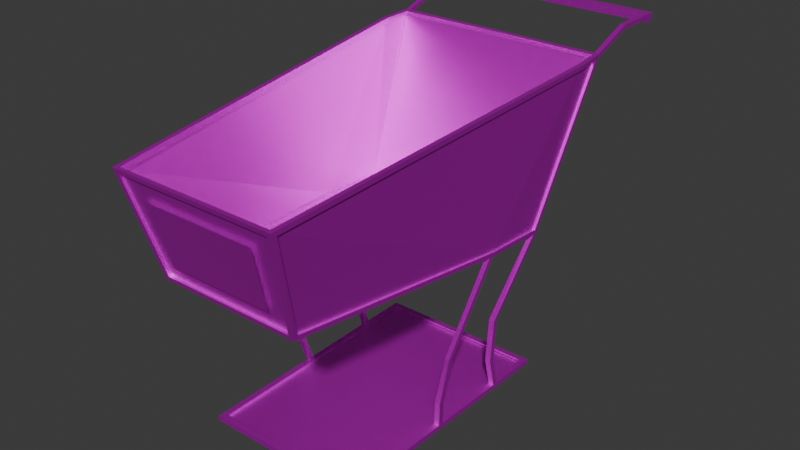 # Source: shopping_cart.blend  (saved by Blender 4.0.36; exported with 4.5.12 LTS)
import bpy
from mathutils import Matrix  # noqa: F401  (used for matrix-valued properties, if any)

bpy.ops.wm.read_factory_settings(use_empty=True)
scene = bpy.context.scene
scene.name = 'Scene'

# ---- collections
col_cart = bpy.data.collections.new('cart'); scene.collection.children.link(col_cart)

# ---- images (referenced by path relative to the original .blend; pixels are not part of the script)
import os
ASSET_DIR = os.environ.get("B2B_ASSET_DIR", "")  # directory of the original .blend (textures are referenced by path, not embedded)
HERE = os.path.dirname(os.path.abspath(__file__))  # packed textures are extracted next to this script under _unpacked/

def load_image(name, relpath, width, height, colorspace="sRGB"):
    """Load a texture the original file referenced (path relative to the .blend, or extracted next to this script)."""
    p = next((c for c in (os.path.join(HERE, relpath), os.path.join(ASSET_DIR, relpath)) if relpath and os.path.exists(c)), "")
    if p:
        img = bpy.data.images.load(p, check_existing=True)
        img.name = name
    else:  # same state as the original file: an image datablock whose file is absent (Cycles renders it pink)
        img = bpy.data.images.new(name, width, height)
        img.source = "FILE"
        img.filepath = "//" + (relpath or name)
    img.colorspace_settings.name = colorspace
    return img
img_cart_mesh = load_image('cart mesh', 'cart mesh.png', 1024, 1024, 'sRGB')

# ---- materials (node trees are filled in below, after node groups)
mat_material = bpy.data.materials.new('Material')
mat_material.alpha_threshold = 0.0
mat_material.roughness = 0.5
mat_material.line_color = (0.0, 0.0, 0.0, 1.0)

# ---- material node trees
mat_material.use_nodes = True; mat_material.node_tree.nodes.clear()
_N = mat_material.node_tree.nodes; _L = mat_material.node_tree.links
n0 = _N.new('ShaderNodeTexImage'); n0.name = 'Image Texture'; n0.location = (-483, 332)
n0.image = img_cart_mesh
n0.interpolation = 'Closest'
n1 = _N.new('ShaderNodeBsdfTransparent'); n1.name = 'Transparent BSDF'; n1.location = (-22, 149)
n2 = _N.new('ShaderNodeMixShader'); n2.name = 'Mix Shader'; n2.location = (177, 300)
n3 = _N.new('ShaderNodeOutputMaterial'); n3.name = 'Material Output'; n3.location = (383, 324)
n4 = _N.new('ShaderNodeBsdfPrincipled'); n4.name = 'Principled BSDF'; n4.location = (-166, 694)
n4.inputs[1].default_value = 0.8691
n4.inputs[3].default_value = 1.45
n5 = _N.new('ShaderNodeMath'); n5.name = 'Math'; n5.location = (0, 0)
n5.hide = True
n5.operation = 'GREATER_THAN'
n5.inputs[1].default_value = 0.0
_L.new(n2.outputs[0], n3.inputs[0])
_L.new(n1.outputs[0], n2.inputs[1])
_L.new(n0.outputs[0], n4.inputs[0])
_L.new(n4.outputs[0], n2.inputs[2])
_L.new(n0.outputs[1], n5.inputs[0])
_L.new(n5.outputs[0], n2.inputs[0])
n3.is_active_output = True

# ---- world
world_world = bpy.data.worlds.new('World'); scene.world = world_world
world_world.use_nodes = True; world_world.node_tree.nodes.clear()
_N = world_world.node_tree.nodes; _L = world_world.node_tree.links
n0 = _N.new('ShaderNodeOutputWorld'); n0.name = 'World Output'; n0.location = (300, 300)
n1 = _N.new('ShaderNodeBackground'); n1.name = 'Background'; n1.location = (10, 300)
n1.inputs[0].default_value = (0.05088, 0.05088, 0.05088, 1.0)
_L.new(n1.outputs[0], n0.inputs[0])
n0.is_active_output = True
world_world.color = (0.05088, 0.05088, 0.05088)
world_world.use_sun_shadow = False
world_world.sun_shadow_jitter_overblur = 0.0

# ---- meshes
me_cube_001 = bpy.data.meshes.new('Cube.001')
me_cube_001.from_pydata([(0.3864, 0.3902, 1.115), (0.3395, 0.1541, 0.5709), (0.2844, -0.6627, 0.007622), (0.2923, 0.2109, 0.009574), (0.2985, -0.9527, 0.9949), (0.2531, -0.8473, 0.6277), (0.342, -0.07043, 0.5855), (0.395, 0.2883, 1.11), (0.0, 0.1541, 0.5709), (0.0, 0.3902, 1.115), (0.0, 0.2109, 0.009574), (0.0, -0.6627, 0.007622), (0.0, -0.9527, 0.9949), (0.0, -0.8473, 0.6277)], [], [(7, 0, 1, 6), (6, 7, 4, 5), (0, 9, 8, 1), (3, 2, 11, 10), (5, 13, 12, 4), (13, 8, 1, 6, 5)])
_uv = me_cube_001.uv_layers.new(name='UVMap')
_uv.uv.foreach_set('vector', [0.007744, 0.2238, 0.0001089, 0.1747, 0.2412, 0.2448, 0.2434, 0.343, 0.2434, 0.343, 0.007744, 0.2238, 0.1262, 0.7245, 0.2772, 0.6599, 0.2215, 0.0001089, 0.3712, 0.001954, 0.3712, 0.2466, 0.2412, 0.2448, 0.4063, 0.5283, 0.417, 0.9814, 0.5608, 0.9817, 0.5599, 0.5284, 0.2772, 0.6599, 0.3714, 0.6615, 0.3737, 0.8232, 0.26, 0.8219, 0.3714, 0.6615, 0.3712, 0.2466, 0.2412, 0.2448, 0.2434, 0.343, 0.2772, 0.6599])
me_cube_001.materials.append(mat_material)
me_cube_001.use_mirror_vertex_groups = False
me_cube_001.use_paint_bone_selection = False
me_cube_001.use_paint_mask = True
me_cube_001.update()
me_cube_002 = bpy.data.meshes.new('Cube.002')
me_cube_002.from_pydata([(0.379, 0.3847, 1.122), (0.3286, 0.1562, 0.5635), (0.2918, -0.6863, 0.01692), (0.3037, 0.2345, 0.01887), (0.2919, -0.9499, 1.003), (0.2444, -0.8412, 0.6196), (0.331, -0.06961, 0.5778), (0.3862, 0.2883, 1.118), (0.3013, 0.04875, 0.01848), (0.2974, -0.2479, 0.01785), (0.3902, 0.5598, 1.165), (0.3731, 0.5595, 1.181), (0.2714, -0.6657, -0.002313), (0.2828, 0.2139, -0.0004481), (0.2807, 0.04902, -0.0007976), (0.2769, -0.2476, -0.001426), (0.4014, 0.2894, 1.102), (0.3928, 0.3838, 1.108), (0.347, 0.1621, 0.5794), (0.3074, -0.9424, 0.9876), (0.3491, -0.06956, 0.594), (0.2616, -0.845, 0.6361), (0.3754, 0.402, 1.108), (0.3291, 0.1792, 0.5784), (0.2439, -0.8622, 0.6371), (0.2875, -0.9584, 0.9855), (0.345, 0.1577, 0.5635), (0.3475, -0.07043, 0.5778), (0.2591, -0.8576, 0.6205), (0.3288, 0.1609, 0.5814), (0.2439, -0.8439, 0.6364), (0.3309, -0.06936, 0.594), (0.384, 0.3845, 1.108), (0.403, 0.2883, 1.118), (0.3068, -0.963, 1.002), (0.3958, 0.3837, 1.123), (0.2883, -0.9423, 0.9866), (0.3831, 0.2894, 1.102), (0.3037, 0.2345, -0.0004045), (0.2974, -0.2479, -0.001427), (0.2918, -0.6863, -0.002356), (0.3013, 0.04875, -0.0007982), (0.2714, -0.6657, 0.008515), (0.2828, 0.2139, 0.01038), (0.2807, 0.04902, 0.01003), (0.2769, -0.2476, 0.009401), (0.2714, -0.6657, 0.01723), (0.2828, 0.2139, 0.01909), (0.2807, 0.04902, 0.01874), (0.2769, -0.2476, 0.01811), (0.0, 0.2345, 0.01887), (0.0, 0.2345, -0.0004045), (0.0, 0.2139, -0.0004481), (0.0, 0.2139, 0.01038), (0.0, 0.2139, 0.01909), (0.0, -0.6863, 0.01692), (0.0, -0.6863, -0.002356), (0.0, -0.6657, -0.002313), (0.0, -0.6657, 0.008515), (0.0, -0.6657, 0.01723), (0.0, 0.1792, 0.5784), (0.3286, 0.1792, 0.5635), (0.0, 0.1562, 0.5635), (0.0001029, 0.1609, 0.5818), (0.0, 0.402, 1.108), (0.3924, 0.4023, 1.124), (0.0, 0.3846, 1.108), (0.0, 0.3864, 1.123), (0.0, -0.8622, 0.6371), (0.0, -0.8576, 0.6205), (0.0, -0.8412, 0.6196), (0.0001029, -0.8439, 0.6368), (2.98e-08, -0.9584, 0.9855), (2.98e-08, -0.963, 1.002), (2.98e-08, -0.9499, 1.003), (0.0001543, -0.9423, 0.9872), (0.301, 0.03028, 0.01844), (0.301, 0.03028, -0.0008373), (0.2805, 0.03055, -0.0008368), (0.2805, 0.03055, 0.009991), (0.2805, 0.03055, 0.0187), (0.3166, -0.2905, 0.1211), (0.329, -0.08658, 0.595), (0.3291, -0.08676, 0.5787), (0.3455, -0.08794, 0.5788), (0.3471, -0.08681, 0.5949), (0.2974, -0.2665, -0.001427), (0.2974, -0.2665, 0.01785), (0.2974, -0.2479, 0.01785), (0.2769, -0.2662, -0.001426), (0.2769, -0.2662, 0.009401), (0.2769, -0.2662, 0.01811), (0.296, -0.2902, 0.1214), (0.3166, -0.2719, 0.1211), (0.296, -0.2716, 0.1214), (0.3302, -0.2446, 0.2822), (0.3138, -0.2438, 0.2821), (0.3119, -0.261, 0.2831), (0.3282, -0.2621, 0.2831), (0.347, 0.1621, 0.5794), (0.3467, 0.1822, 0.5782), (0.357, 0.1803, 0.5322), (0.345, 0.1807, 0.5635), (0.0, 0.1792, 0.5635), (0.3286, 0.1792, 0.5635), (0.3924, 0.4023, 1.108), (0.3731, 0.5595, 1.165), (0.3754, 0.402, 1.124), (0.0, 0.402, 1.124), (0.3013, 0.02255, 0.1248), (0.2807, 0.02282, 0.1251), (0.301, 0.004075, 0.1248), (0.2805, 0.004342, 0.1251), (0.3013, 0.03642, 0.2797), (0.2807, 0.03669, 0.28), (0.301, 0.01795, 0.2797), (0.2805, 0.01821, 0.28), (0.3902, 0.5598, 1.181), (0.3708, 0.7116, 1.153), (0.3879, 0.712, 1.153), (0.3708, 0.7116, 1.18), (0.3879, 0.712, 1.18), (0.3705, 0.7468, 1.153), (0.3876, 0.7472, 1.153), (0.3705, 0.7468, 1.18), (0.3876, 0.7472, 1.18), (0.0, 0.7116, 1.153), (0.0, 0.7116, 1.18), (0.0, 0.7468, 1.153), (0.0, 0.7468, 1.18), (0.0, 0.2345, -0.0004045), (0.0, 0.2345, -0.0004045), (0.3897, 0.6641, 1.181), (0.3726, 0.6638, 1.181), (0.3726, 0.6638, 1.165), (0.3897, 0.6641, 1.165)], [], [(8, 3, 38, 41), (76, 8, 41, 77), (2, 87, 86, 40), (17, 18, 100, 105), (16, 19, 34, 33), (19, 21, 28, 34), (16, 17, 35, 33), (99, 20, 27, 26), (85, 20, 27, 84), (23, 22, 105, 100), (25, 24, 28, 34), (72, 25, 34, 73), (6, 1, 26, 27), (27, 84, 98, 95), (70, 5, 28, 69), (62, 1, 29, 63), (1, 6, 31, 29), (83, 5, 30, 82), (22, 23, 29, 32), (64, 22, 32, 66), (4, 7, 33, 34), (7, 0, 35, 33), (74, 4, 34, 73), (68, 24, 30, 71), (24, 25, 36, 30), (17, 16, 37, 32), (19, 16, 37, 36), (85, 21, 30, 82), (21, 19, 36, 30), (20, 99, 29, 31), (18, 17, 32, 29), (4, 36, 37, 7), (7, 37, 32, 0), (52, 13, 38, 51), (89, 12, 40, 86), (13, 14, 41, 38), (20, 85, 82, 31), (78, 14, 44, 79), (12, 89, 90, 42), (14, 13, 43, 44), (57, 12, 42, 58), (44, 43, 47, 48), (58, 42, 46, 59), (79, 44, 48, 80), (42, 90, 91, 46), (2, 46, 91, 87), (48, 8, 109, 110), (8, 48, 47, 3), (3, 47, 54, 50), (43, 53, 54, 47), (13, 52, 53, 43), (3, 50, 51, 38), (2, 46, 59, 55), (12, 57, 56, 40), (2, 55, 56, 40), (23, 60, 63, 29), (32, 0, 67, 66), (105, 22, 106, 10), (22, 64, 108, 107), (5, 70, 71, 30), (24, 68, 69, 28), (4, 74, 75, 36), (25, 72, 75, 36), (78, 15, 39, 77), (88, 49, 80, 76), (45, 79, 80, 49), (14, 78, 77, 41), (15, 78, 79, 45), (88, 87, 81, 93), (95, 96, 94, 93), (21, 85, 84, 28), (5, 83, 84, 28), (6, 83, 82, 31), (87, 88, 39, 86), (91, 49, 94, 92), (90, 45, 49, 91), (89, 15, 45, 90), (89, 86, 39, 15), (88, 76, 77, 39), (87, 91, 92, 81), (49, 88, 93, 94), (96, 97, 92, 94), (84, 83, 97, 98), (6, 27, 95, 96), (83, 6, 96, 97), (95, 93, 81, 98), (97, 98, 81, 92), (1, 62, 103, 61), (18, 99, 26, 102, 100), (100, 102, 104, 23), (60, 23, 104, 61, 103), (105, 65, 35, 17), (65, 107, 0, 35), (0, 107, 108, 67), (112, 110, 114, 116), (80, 48, 110, 112), (8, 76, 111, 109), (76, 80, 112, 111), (116, 1, 61, 114), (110, 109, 113, 114), (111, 112, 116, 115), (109, 111, 115, 113), (1, 116, 115, 26), (26, 115, 113, 102), (104, 102, 113, 114), (133, 132, 121, 120), (22, 107, 11, 106), (65, 105, 10, 117), (107, 65, 117, 11), (119, 118, 122, 123), (135, 134, 118, 119), (132, 135, 119, 121), (134, 133, 120, 118), (123, 122, 124, 125), (121, 119, 123, 125), (124, 122, 128, 129), (120, 121, 125, 124), (118, 120, 127, 126), (122, 118, 126, 128), (120, 124, 129, 127), (38, 51, 131, 130), (106, 11, 133, 134), (10, 106, 134, 135), (117, 10, 135, 132), (11, 117, 132, 133)])
_uv = me_cube_002.uv_layers.new(name='UVMap')
_uv.uv.foreach_set('vector', [0.09067, 0.9889, 0.09067, 0.9889, 0.09067, 0.9889, 0.09067, 0.9889, 0.09067, 0.9889, 0.09067, 0.9889, 0.09067, 0.9889, 0.09067, 0.9889, 0.09067, 0.9889, 0.09067, 0.9889, 0.09067, 0.9889, 0.09067, 0.9889, 0.1393, 0.9868, 0.1569, 0.927, 0.1543, 0.9264, 0.1374, 0.9869, 0.1495, 0.9852, 0.2799, 0.9547, 0.2823, 0.956, 0.1499, 0.987, 0.2799, 0.9547, 0.2643, 0.9179, 0.2653, 0.916, 0.2823, 0.956, 0.1495, 0.9852, 0.1393, 0.9868, 0.1396, 0.9885, 0.1499, 0.987, 0.1569, 0.927, 0.1816, 0.9264, 0.1815, 0.9247, 0.1571, 0.9252, 0.1835, 0.9262, 0.1816, 0.9264, 0.1815, 0.9247, 0.1834, 0.9245, 0.1537, 0.9236, 0.09267, 0.9283, 0.09284, 0.9297, 0.1543, 0.9264, 0.3063, 0.9186, 0.2672, 0.9143, 0.2653, 0.916, 0.3082, 0.9206, 0.3059, 0.8875, 0.3063, 0.9186, 0.3082, 0.9206, 0.3078, 0.8875, 0.1814, 0.923, 0.1573, 0.9235, 0.1571, 0.9252, 0.1815, 0.9247, 0.1815, 0.9247, 0.1834, 0.9245, 0.1834, 0.9245, 0.1815, 0.9247, 0.2633, 0.888, 0.2636, 0.9144, 0.2653, 0.916, 0.265, 0.888, 0.1574, 0.8886, 0.1573, 0.9235, 0.1573, 0.9235, 0.1574, 0.8886, 0.1573, 0.9235, 0.1814, 0.923, 0.1814, 0.923, 0.1573, 0.9235, 0.1832, 0.9229, 0.2636, 0.9144, 0.2636, 0.9144, 0.1832, 0.9229, 0.09267, 0.9283, 0.1537, 0.9236, 0.1537, 0.9236, 0.09283, 0.9283, 0.09277, 0.8884, 0.09267, 0.9283, 0.09283, 0.9283, 0.09277, 0.8884, 0.3065, 0.9196, 0.146, 0.9788, 0.1499, 0.987, 0.3082, 0.9206, 0.146, 0.9788, 0.1078, 0.9458, 0.1031, 0.942, 0.1499, 0.987, 0.3061, 0.8875, 0.3065, 0.9196, 0.3082, 0.9206, 0.3078, 0.8875, 0.2669, 0.888, 0.2672, 0.9143, 0.2672, 0.9143, 0.2669, 0.888, 0.2672, 0.9143, 0.3063, 0.9186, 0.3063, 0.9186, 0.2672, 0.9143, 0.1393, 0.9868, 0.1495, 0.9852, 0.1495, 0.9852, 0.139, 0.9862, 0.2799, 0.9547, 0.1495, 0.9852, 0.1495, 0.9852, 0.2799, 0.9547, 0.1835, 0.9262, 0.2643, 0.9179, 0.2643, 0.9179, 0.1835, 0.9262, 0.2643, 0.9179, 0.2799, 0.9547, 0.2799, 0.9547, 0.2643, 0.9179, 0.1816, 0.9264, 0.1569, 0.927, 0.1569, 0.927, 0.1816, 0.9264, 0.1569, 0.927, 0.1393, 0.9868, 0.1393, 0.9868, 0.1569, 0.927, 0.3065, 0.9196, 0.3063, 0.9186, 0.1495, 0.9852, 0.146, 0.9788, 0.146, 0.9788, 0.1495, 0.9852, 0.139, 0.9862, 0.1078, 0.9458, 0.09067, 0.9889, 0.09067, 0.9889, 0.09067, 0.9889, 0.09067, 0.9889, 0.09067, 0.9889, 0.09067, 0.9889, 0.09067, 0.9889, 0.09067, 0.9889, 0.09067, 0.9889, 0.09067, 0.9889, 0.09067, 0.9889, 0.09067, 0.9889, 0.1816, 0.9264, 0.1835, 0.9262, 0.1835, 0.9262, 0.1816, 0.9264, 0.09067, 0.9889, 0.09067, 0.9889, 0.09067, 0.9889, 0.09067, 0.9889, 0.09067, 0.9889, 0.09067, 0.9889, 0.09067, 0.9889, 0.09067, 0.9889, 0.09067, 0.9889, 0.09067, 0.9889, 0.09067, 0.9889, 0.09067, 0.9889, 0.09067, 0.9889, 0.09067, 0.9889, 0.09067, 0.9889, 0.09067, 0.9889, 0.09067, 0.9889, 0.09067, 0.9889, 0.09067, 0.9889, 0.09067, 0.9889, 0.09067, 0.9889, 0.09067, 0.9889, 0.09067, 0.9889, 0.09067, 0.9889, 0.09067, 0.9889, 0.09067, 0.9889, 0.09067, 0.9889, 0.09067, 0.9889, 0.09067, 0.9889, 0.09067, 0.9889, 0.09067, 0.9889, 0.09067, 0.9889, 0.09067, 0.9889, 0.09067, 0.9889, 0.09067, 0.9889, 0.09067, 0.9889, 0.09067, 0.9889, 0.09067, 0.9889, 0.09067, 0.9889, 0.09067, 0.9889, 0.09067, 0.9889, 0.09067, 0.9889, 0.09067, 0.9889, 0.09067, 0.9889, 0.09067, 0.9889, 0.09067, 0.9889, 0.09067, 0.9889, 0.09067, 0.9889, 0.09067, 0.9889, 0.09067, 0.9889, 0.09067, 0.9889, 0.09067, 0.9889, 0.09067, 0.9889, 0.09067, 0.9889, 0.09067, 0.9889, 0.09067, 0.9889, 0.09067, 0.9889, 0.09067, 0.9889, 0.09067, 0.9889, 0.09067, 0.9889, 0.09067, 0.9889, 0.09067, 0.9889, 0.09067, 0.9889, 0.09067, 0.9889, 0.09067, 0.9889, 0.09067, 0.9889, 0.09067, 0.9889, 0.09067, 0.9889, 0.09067, 0.9889, 0.09067, 0.9889, 0.09067, 0.9889, 0.09067, 0.9889, 0.1537, 0.9236, 0.1538, 0.8886, 0.1538, 0.8886, 0.1537, 0.9236, 0.139, 0.9862, 0.1078, 0.9458, 0.1172, 0.8621, 0.1161, 0.9177, 0.09284, 0.9297, 0.09267, 0.9283, 0.09267, 0.9283, 0.09284, 0.9297, 0.09267, 0.9283, 0.09277, 0.8884, 0.09277, 0.8884, 0.09267, 0.9283, 0.2636, 0.9144, 0.2633, 0.888, 0.2633, 0.888, 0.2636, 0.9144, 0.2672, 0.9143, 0.2669, 0.888, 0.265, 0.888, 0.2653, 0.916, 0.3065, 0.9196, 0.3061, 0.8875, 0.3059, 0.8875, 0.3063, 0.9186, 0.3063, 0.9186, 0.3059, 0.8875, 0.3059, 0.8875, 0.3063, 0.9186, 0.09067, 0.9889, 0.09067, 0.9889, 0.09067, 0.9889, 0.09067, 0.9889, 0.09067, 0.9889, 0.09067, 0.9889, 0.09067, 0.9889, 0.09067, 0.9889, 0.09067, 0.9889, 0.09067, 0.9889, 0.09067, 0.9889, 0.09067, 0.9889, 0.09067, 0.9889, 0.09067, 0.9889, 0.09067, 0.9889, 0.09067, 0.9889, 0.09067, 0.9889, 0.09067, 0.9889, 0.09067, 0.9889, 0.09067, 0.9889, 0.09067, 0.9889, 0.09067, 0.9889, 0.09067, 0.9889, 0.09067, 0.9889, 0.1815, 0.9247, 0.1814, 0.923, 0.09067, 0.9889, 0.09067, 0.9889, 0.2643, 0.9179, 0.1835, 0.9262, 0.1834, 0.9245, 0.2653, 0.916, 0.2636, 0.9144, 0.1832, 0.9229, 0.1834, 0.9245, 0.2653, 0.916, 0.1814, 0.923, 0.1832, 0.9229, 0.1832, 0.9229, 0.1814, 0.923, 0.09067, 0.9889, 0.09067, 0.9889, 0.09067, 0.9889, 0.09067, 0.9889, 0.09067, 0.9889, 0.09067, 0.9889, 0.09067, 0.9889, 0.09067, 0.9889, 0.09067, 0.9889, 0.09067, 0.9889, 0.09067, 0.9889, 0.09067, 0.9889, 0.09067, 0.9889, 0.09067, 0.9889, 0.09067, 0.9889, 0.09067, 0.9889, 0.09067, 0.9889, 0.09067, 0.9889, 0.09067, 0.9889, 0.09067, 0.9889, 0.09067, 0.9889, 0.09067, 0.9889, 0.09067, 0.9889, 0.09067, 0.9889, 0.09067, 0.9889, 0.09067, 0.9889, 0.09067, 0.9889, 0.09067, 0.9889, 0.09067, 0.9889, 0.09067, 0.9889, 0.09067, 0.9889, 0.09067, 0.9889, 0.1814, 0.923, 0.1832, 0.9229, 0.09067, 0.9889, 0.09067, 0.9889, 0.1834, 0.9245, 0.1832, 0.9229, 0.1832, 0.9229, 0.1834, 0.9245, 0.1814, 0.923, 0.1815, 0.9247, 0.1815, 0.9247, 0.1814, 0.923, 0.1832, 0.9229, 0.1814, 0.923, 0.1814, 0.923, 0.1832, 0.9229, 0.1815, 0.9247, 0.09067, 0.9889, 0.09067, 0.9889, 0.1834, 0.9245, 0.1832, 0.9229, 0.1834, 0.9245, 0.09067, 0.9889, 0.09067, 0.9889, 0.1573, 0.9235, 0.1574, 0.8886, 0.1574, 0.8886, 0.1573, 0.9235, 0.1569, 0.927, 0.1569, 0.927, 0.1571, 0.9252, 0.1571, 0.9252, 0.1543, 0.9264, 0.1543, 0.9264, 0.1571, 0.9252, 0.1573, 0.9235, 0.1537, 0.9236, 0.1538, 0.8886, 0.1537, 0.9236, 0.1573, 0.9235, 0.1573, 0.9235, 0.1574, 0.8886, 0.09284, 0.9297, 0.09284, 0.9297, 0.1396, 0.9885, 0.1393, 0.9868, 0.09284, 0.9297, 0.09267, 0.9283, 0.1078, 0.9458, 0.1396, 0.9885, 0.1078, 0.9458, 0.09267, 0.9283, 0.09277, 0.8884, 0.1172, 0.8621, 0.09067, 0.9889, 0.09067, 0.9889, 0.09067, 0.9889, 0.09067, 0.9889, 0.09067, 0.9889, 0.09067, 0.9889, 0.09067, 0.9889, 0.09067, 0.9889, 0.09067, 0.9889, 0.09067, 0.9889, 0.09067, 0.9889, 0.09067, 0.9889, 0.09067, 0.9889, 0.09067, 0.9889, 0.09067, 0.9889, 0.09067, 0.9889, 0.09067, 0.9889, 0.1573, 0.9235, 0.1573, 0.9235, 0.09067, 0.9889, 0.09067, 0.9889, 0.09067, 0.9889, 0.09067, 0.9889, 0.09067, 0.9889, 0.09067, 0.9889, 0.09067, 0.9889, 0.09067, 0.9889, 0.09067, 0.9889, 0.09067, 0.9889, 0.09067, 0.9889, 0.09067, 0.9889, 0.09067, 0.9889, 0.1573, 0.9235, 0.09067, 0.9889, 0.09067, 0.9889, 0.1571, 0.9252, 0.1571, 0.9252, 0.09067, 0.9889, 0.09067, 0.9889, 0.1571, 0.9252, 0.1573, 0.9235, 0.1571, 0.9252, 0.09067, 0.9889, 0.09067, 0.9889, 0.9456, 0.9244, 0.9472, 0.9252, 0.9352, 0.9232, 0.9336, 0.9237, 0.09267, 0.9283, 0.09267, 0.9283, 0.09267, 0.9283, 0.09267, 0.9283, 0.09284, 0.9297, 0.09284, 0.9297, 0.09284, 0.9297, 0.09284, 0.9297, 0.09267, 0.9283, 0.09284, 0.9297, 0.09284, 0.9297, 0.09267, 0.9283, 0.9356, 0.9285, 0.9339, 0.9281, 0.9313, 0.9233, 0.9325, 0.9255, 0.9503, 0.9239, 0.9459, 0.9236, 0.9339, 0.9281, 0.9356, 0.9285, 0.9472, 0.9252, 0.9503, 0.9239, 0.9356, 0.9285, 0.9352, 0.9232, 0.9459, 0.9236, 0.9456, 0.9244, 0.9336, 0.9237, 0.9339, 0.9281, 0.9325, 0.9255, 0.9313, 0.9233, 0.9319, 0.9288, 0.9326, 0.9264, 0.9352, 0.9232, 0.9356, 0.9285, 0.9325, 0.9255, 0.9326, 0.9264, 0.9319, 0.9288, 0.9313, 0.9233, 0.6505, 0.9468, 0.6535, 0.957, 0.9336, 0.9237, 0.9352, 0.9232, 0.9326, 0.9264, 0.9319, 0.9288, 0.9339, 0.9281, 0.9336, 0.9237, 0.6507, 0.9489, 0.6455, 0.958, 0.9313, 0.9233, 0.9339, 0.9281, 0.6455, 0.958, 0.6505, 0.9468, 0.9336, 0.9237, 0.9319, 0.9288, 0.6535, 0.957, 0.6507, 0.9489, 0.09067, 0.9889, 0.09067, 0.9889, 0.09067, 0.9889, 0.09067, 0.9889, 0.09267, 0.9283, 0.09267, 0.9283, 0.09267, 0.9283, 0.09267, 0.9283, 0.09284, 0.9297, 0.09267, 0.9283, 0.09267, 0.9283, 0.09284, 0.9297, 0.09284, 0.9297, 0.09284, 0.9297, 0.09284, 0.9297, 0.09284, 0.9297, 0.09267, 0.9283, 0.09284, 0.9297, 0.09284, 0.9297, 0.09267, 0.9283])
me_cube_002.materials.append(mat_material)
me_cube_002.use_mirror_vertex_groups = False
me_cube_002.use_paint_bone_selection = False
me_cube_002.use_paint_mask = True
me_cube_002.update()
me_cube_003 = bpy.data.meshes.new('Cube.003')
me_cube_003.from_pydata([(0.2121, -0.9455, 0.9234), (0.1896, -0.8799, 0.6949), (-0.2121, -0.9455, 0.9234), (-0.1896, -0.8799, 0.6949)], [], [(3, 2, 0, 1)])
_uv = me_cube_003.uv_layers.new(name='UVMap')
_uv.uv.foreach_set('vector', [0.6599, 0.649, 0.6599, 0.8242, 0.9791, 0.8242, 0.9791, 0.649])
me_cube_003.materials.append(mat_material)
me_cube_003.use_mirror_vertex_groups = False
me_cube_003.use_paint_bone_selection = False
me_cube_003.use_paint_mask = True
me_cube_003.update()

# ---- objects
ob_mesh = bpy.data.objects.new('mesh', me_cube_001)
ob_mesh_001 = bpy.data.objects.new('mesh.001', me_cube_002)
ob_mesh_002 = bpy.data.objects.new('mesh.002', me_cube_003)

# ---- transforms, parenting, visibility, modifiers, constraints
ob_mesh.location = (0.0, 0.0, 0.0)
ob_mesh.lock_rotations_4d = False
ob_mesh.empty_display_type = 'ARROWS'
ob_mesh.lineart.crease_threshold = 0.0
_m = ob_mesh.modifiers.new('Mirror', 'MIRROR')
_m.use_clip = True
ob_mesh_001.location = (0.0, 0.0, 0.0)
ob_mesh_001.lock_rotations_4d = False
ob_mesh_001.empty_display_type = 'ARROWS'
ob_mesh_001.lineart.crease_threshold = 0.0
_m = ob_mesh_001.modifiers.new('Mirror', 'MIRROR')
_m.use_clip = True
ob_mesh_002.location = (0.0, 0.0, 0.0)
ob_mesh_002.lock_rotations_4d = False
ob_mesh_002.empty_display_type = 'ARROWS'
ob_mesh_002.lineart.crease_threshold = 0.0

# ---- collection membership
col_cart.objects.link(ob_mesh)
col_cart.objects.link(ob_mesh_001)
col_cart.objects.link(ob_mesh_002)

# ---- scene / render settings (as saved in the file)
scene.frame_start = 1; scene.frame_end = 250; scene.frame_set(1)
scene.render.engine = 'BLENDER_EEVEE_NEXT'
scene.cycles.sampling_pattern = 'TABULATED_SOBOL'
bpy.context.view_layer.update()

# ---- added for rendering (the .blend has no active camera and no usable light): camera, sun
cam_auto = bpy.data.cameras.new('AutoCamera')
cam_auto.lens = 50.0
cam_auto.sensor_width = 36.0
cam_auto.clip_end = 1000.0
ob_auto_camera = bpy.data.objects.new('AutoCamera', cam_auto)
scene.collection.objects.link(ob_auto_camera)
ob_auto_camera.location = (2.06364, -2.58425, 2.24026)
ob_auto_camera.rotation_euler = (1.09748, -7.21219e-08, 0.694738)
scene.camera = ob_auto_camera
light_auto_sun = bpy.data.lights.new('AutoSun', 'SUN')
light_auto_sun.energy = 3.0
light_auto_sun.angle = 0.0523599
ob_auto_sun = bpy.data.objects.new('AutoSun', light_auto_sun)
scene.collection.objects.link(ob_auto_sun)
ob_auto_sun.rotation_euler = (0.872665, 0.174533, 0.523599)
bpy.context.view_layer.update()
